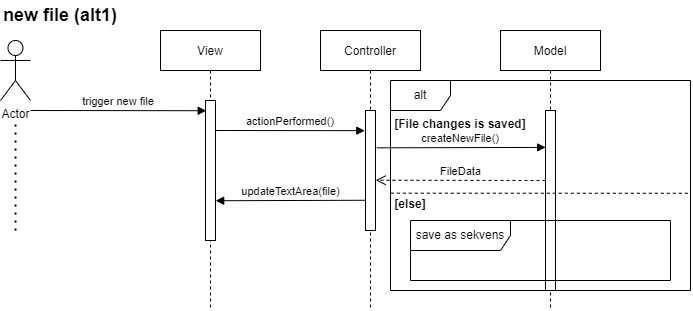

The diagram above was exported from draw.io. Its source (the exported page's mxGraphModel, read from the mxfile embedded in the PNG):
<mxGraphModel dx="1886" dy="642" grid="1" gridSize="10" guides="1" tooltips="1" connect="1" arrows="1" fold="1" page="1" pageScale="1" pageWidth="850" pageHeight="1100" math="0" shadow="0">
  <root>
    <mxCell id="0" />
    <mxCell id="1" parent="0" />
    <mxCell id="3nuBFxr9cyL0pnOWT2aG-1" value="Controller" style="shape=umlLifeline;perimeter=lifelinePerimeter;container=1;collapsible=0;recursiveResize=0;rounded=0;shadow=0;strokeWidth=1;" parent="1" vertex="1">
      <mxGeometry x="120" y="80" width="100" height="280" as="geometry" />
    </mxCell>
    <mxCell id="3nuBFxr9cyL0pnOWT2aG-2" value="" style="points=[];perimeter=orthogonalPerimeter;rounded=0;shadow=0;strokeWidth=1;" parent="3nuBFxr9cyL0pnOWT2aG-1" vertex="1">
      <mxGeometry x="45" y="80" width="10" height="120" as="geometry" />
    </mxCell>
    <mxCell id="HCE76K_jXl8ylJGtQe2b-11" value="actionPerformed()" style="verticalAlign=bottom;endArrow=block;shadow=0;strokeWidth=1;entryX=-0.071;entryY=0.168;entryDx=0;entryDy=0;entryPerimeter=0;" parent="3nuBFxr9cyL0pnOWT2aG-1" target="3nuBFxr9cyL0pnOWT2aG-2" edge="1">
      <mxGeometry relative="1" as="geometry">
        <mxPoint x="-105" y="100.00000000000011" as="sourcePoint" />
        <mxPoint x="-10" y="100" as="targetPoint" />
      </mxGeometry>
    </mxCell>
    <mxCell id="3nuBFxr9cyL0pnOWT2aG-5" value="Model" style="shape=umlLifeline;perimeter=lifelinePerimeter;container=1;collapsible=0;recursiveResize=0;rounded=0;shadow=0;strokeWidth=1;" parent="1" vertex="1">
      <mxGeometry x="300" y="80" width="100" height="280" as="geometry" />
    </mxCell>
    <mxCell id="3nuBFxr9cyL0pnOWT2aG-6" value="" style="points=[];perimeter=orthogonalPerimeter;rounded=0;shadow=0;strokeWidth=1;" parent="3nuBFxr9cyL0pnOWT2aG-5" vertex="1">
      <mxGeometry x="45" y="80" width="10" height="180" as="geometry" />
    </mxCell>
    <mxCell id="Mx7D7ywnNUuhvSBu0KhX-37" value="FileData" style="html=1;verticalAlign=bottom;endArrow=open;dashed=1;endSize=8;rounded=0;entryX=1.024;entryY=0.581;entryDx=0;entryDy=0;entryPerimeter=0;" parent="3nuBFxr9cyL0pnOWT2aG-5" target="3nuBFxr9cyL0pnOWT2aG-2" edge="1">
      <mxGeometry relative="1" as="geometry">
        <mxPoint x="45" y="150" as="sourcePoint" />
        <mxPoint x="-45" y="150" as="targetPoint" />
      </mxGeometry>
    </mxCell>
    <mxCell id="3nuBFxr9cyL0pnOWT2aG-8" value="createNewFile()" style="verticalAlign=bottom;endArrow=block;shadow=0;strokeWidth=1;exitX=1.119;exitY=0.311;exitDx=0;exitDy=0;exitPerimeter=0;entryX=0.01;entryY=0.205;entryDx=0;entryDy=0;entryPerimeter=0;" parent="1" source="3nuBFxr9cyL0pnOWT2aG-2" target="3nuBFxr9cyL0pnOWT2aG-6" edge="1">
      <mxGeometry relative="1" as="geometry">
        <mxPoint x="275" y="160" as="sourcePoint" />
        <mxPoint x="300" y="197" as="targetPoint" />
      </mxGeometry>
    </mxCell>
    <mxCell id="HCE76K_jXl8ylJGtQe2b-1" value="Actor" style="shape=umlActor;verticalLabelPosition=bottom;verticalAlign=top;html=1;" parent="1" vertex="1">
      <mxGeometry x="-200" y="90" width="30" height="60" as="geometry" />
    </mxCell>
    <mxCell id="HCE76K_jXl8ylJGtQe2b-2" value="trigger new file" style="verticalAlign=bottom;endArrow=block;shadow=0;strokeWidth=1;entryX=0.071;entryY=0.073;entryDx=0;entryDy=0;entryPerimeter=0;" parent="1" target="HCE76K_jXl8ylJGtQe2b-9" edge="1">
      <mxGeometry relative="1" as="geometry">
        <mxPoint x="-170" y="160.0000000000001" as="sourcePoint" />
        <mxPoint x="-30" y="160" as="targetPoint" />
      </mxGeometry>
    </mxCell>
    <mxCell id="HCE76K_jXl8ylJGtQe2b-8" value="View" style="shape=umlLifeline;perimeter=lifelinePerimeter;container=1;collapsible=0;recursiveResize=0;rounded=0;shadow=0;strokeWidth=1;" parent="1" vertex="1">
      <mxGeometry x="-40" y="80" width="100" height="280" as="geometry" />
    </mxCell>
    <mxCell id="HCE76K_jXl8ylJGtQe2b-9" value="" style="points=[];perimeter=orthogonalPerimeter;rounded=0;shadow=0;strokeWidth=1;" parent="HCE76K_jXl8ylJGtQe2b-8" vertex="1">
      <mxGeometry x="45" y="70" width="10" height="140" as="geometry" />
    </mxCell>
    <mxCell id="Mx7D7ywnNUuhvSBu0KhX-20" value="" style="endArrow=none;dashed=1;html=1;dashPattern=1 3;strokeWidth=2;rounded=0;" parent="1" edge="1">
      <mxGeometry width="50" height="50" relative="1" as="geometry">
        <mxPoint x="-185" y="280" as="sourcePoint" />
        <mxPoint x="-185" y="170" as="targetPoint" />
      </mxGeometry>
    </mxCell>
    <mxCell id="Mx7D7ywnNUuhvSBu0KhX-41" value="&lt;font style=&quot;font-size: 18px&quot;&gt;&lt;b&gt;new file (alt1)&lt;/b&gt;&lt;/font&gt;" style="text;html=1;strokeColor=none;fillColor=none;align=center;verticalAlign=middle;whiteSpace=wrap;rounded=0;" parent="1" vertex="1">
      <mxGeometry x="-200" y="50" width="120" height="30" as="geometry" />
    </mxCell>
    <mxCell id="tD2FGsPYX9UU_XGZlIrm-1" value="&lt;span style=&quot;text-align: left&quot;&gt;updateTextArea(file)&lt;/span&gt;" style="html=1;verticalAlign=bottom;endArrow=block;rounded=0;exitX=0.024;exitY=0.748;exitDx=0;exitDy=0;exitPerimeter=0;entryX=1.019;entryY=0.716;entryDx=0;entryDy=0;entryPerimeter=0;" parent="1" source="3nuBFxr9cyL0pnOWT2aG-2" target="HCE76K_jXl8ylJGtQe2b-9" edge="1">
      <mxGeometry width="80" relative="1" as="geometry">
        <mxPoint x="110" y="250" as="sourcePoint" />
        <mxPoint x="40" y="250" as="targetPoint" />
      </mxGeometry>
    </mxCell>
    <mxCell id="I2Y7-nTWQqrq2xLTh-MO-1" value="alt" style="shape=umlFrame;whiteSpace=wrap;html=1;" parent="1" vertex="1">
      <mxGeometry x="190" y="130" width="300" height="210" as="geometry" />
    </mxCell>
    <mxCell id="I2Y7-nTWQqrq2xLTh-MO-3" value="" style="endArrow=none;dashed=1;html=1;rounded=0;exitX=0.008;exitY=0.103;exitDx=0;exitDy=0;exitPerimeter=0;entryX=1.001;entryY=0.537;entryDx=0;entryDy=0;entryPerimeter=0;" parent="1" source="I2Y7-nTWQqrq2xLTh-MO-6" target="I2Y7-nTWQqrq2xLTh-MO-1" edge="1">
      <mxGeometry width="50" height="50" relative="1" as="geometry">
        <mxPoint x="330" y="270" as="sourcePoint" />
        <mxPoint x="380" y="220" as="targetPoint" />
      </mxGeometry>
    </mxCell>
    <mxCell id="I2Y7-nTWQqrq2xLTh-MO-5" value="[File changes is saved]" style="text;align=center;fontStyle=1;verticalAlign=middle;spacingLeft=3;spacingRight=3;strokeColor=none;rotatable=0;points=[[0,0.5],[1,0.5]];portConstraint=eastwest;" parent="1" vertex="1">
      <mxGeometry x="200" y="160" width="120" height="26" as="geometry" />
    </mxCell>
    <mxCell id="I2Y7-nTWQqrq2xLTh-MO-6" value="[else]" style="text;align=center;fontStyle=1;verticalAlign=middle;spacingLeft=3;spacingRight=3;strokeColor=none;rotatable=0;points=[[0,0.5],[1,0.5]];portConstraint=eastwest;" parent="1" vertex="1">
      <mxGeometry x="190" y="240" width="40" height="26" as="geometry" />
    </mxCell>
    <mxCell id="I2Y7-nTWQqrq2xLTh-MO-7" value="save as sekvens" style="shape=umlFrame;whiteSpace=wrap;html=1;width=100;height=30;" parent="1" vertex="1">
      <mxGeometry x="210" y="270" width="260" height="60" as="geometry" />
    </mxCell>
  </root>
</mxGraphModel>